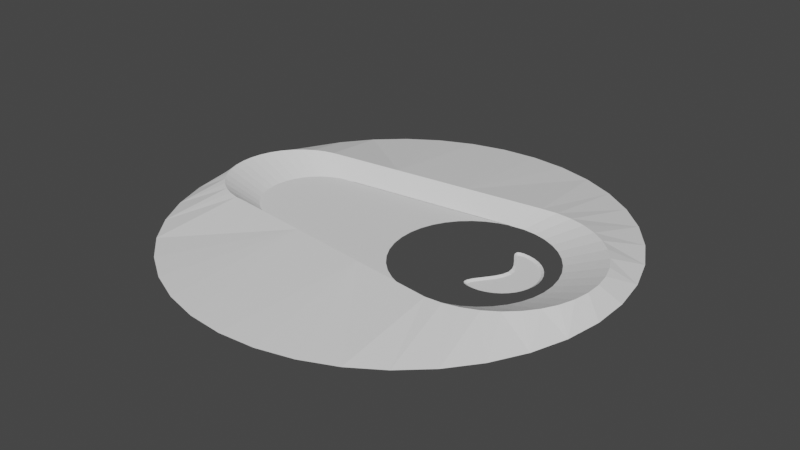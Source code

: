 # Source: Can.blend  (saved by Blender 3.2.14; exported with 4.5.12 LTS)
import bpy
from mathutils import Matrix  # noqa: F401  (used for matrix-valued properties, if any)

bpy.ops.wm.read_factory_settings(use_empty=True)
scene = bpy.context.scene
scene.name = 'Scene'

# ---- world
world_world = bpy.data.worlds.new('World'); scene.world = world_world
world_world.use_nodes = True; world_world.node_tree.nodes.clear()
_N = world_world.node_tree.nodes; _L = world_world.node_tree.links
n0 = _N.new('ShaderNodeOutputWorld'); n0.name = 'World Output'; n0.location = (300, 300)
n1 = _N.new('ShaderNodeBackground'); n1.name = 'Background'; n1.location = (10, 300)
n1.inputs[0].default_value = (0.05088, 0.05088, 0.05088, 1.0)
_L.new(n1.outputs[0], n0.inputs[0])
n0.is_active_output = True
world_world.color = (0.05088, 0.05088, 0.05088)
world_world.use_sun_shadow = False
world_world.sun_shadow_jitter_overblur = 0.0

# ---- meshes
me_circle_008 = bpy.data.meshes.new('Circle.008')
me_circle_008.from_pydata([(0.0, 20.0, 0.0), (-3.292, 19.73, 0.0), (-6.494, 18.92, 0.0), (-9.519, 17.59, 0.0), (-12.28, 15.78, 0.0), (-14.71, 13.55, 0.0), (-16.74, 10.94, 0.0), (-18.32, 8.034, 0.0), (-19.39, 4.91, 0.0), (-19.93, 1.652, 0.0), (-19.93, -1.652, 0.0), (-19.39, -4.91, 0.0), (-18.32, -8.034, 0.0), (-16.74, -10.94, 0.0), (-14.71, -13.55, 0.0), (-12.28, -15.78, 0.0), (-9.519, -17.59, 0.0), (-6.494, -18.92, 0.0), (-3.292, -19.73, 0.0), (1.748e-06, -20.0, 0.0), (3.292, -19.73, 0.0), (6.494, -18.92, 0.0), (9.519, -17.59, 0.0), (12.28, -15.78, 0.0), (14.72, -13.55, 0.0), (16.75, -10.94, 0.0), (18.33, -8.034, 0.0), (19.4, -4.91, 0.0), (19.94, -1.652, 0.0), (19.94, 1.652, 0.0), (19.39, 4.91, 0.0), (18.32, 8.034, 0.0), (16.74, 10.94, 0.0), (14.71, 13.55, 0.0), (12.28, 15.78, 0.0), (9.519, 17.59, 0.0), (6.494, 18.92, 0.0), (3.292, 19.73, 0.0), (-49.53, 14.09, 0.0), (-51.85, 13.9, 0.0), (-54.11, 13.33, 0.0), (-56.24, 12.39, 0.0), (-58.19, 11.12, 0.0), (-59.9, 9.545, 0.0), (-61.33, 7.708, 0.0), (-62.44, 5.661, 0.0), (-63.19, 3.46, 0.0), (-63.58, 1.164, 0.0), (-63.58, -1.164, 0.0), (-63.19, -3.46, 0.0), (-62.44, -5.661, 0.0), (-61.33, -7.708, 0.0), (-59.9, -9.545, 0.0), (-58.19, -11.12, 0.0), (-56.24, -12.39, 0.0), (-54.11, -13.33, 0.0), (-51.85, -13.9, 0.0), (-49.53, -14.09, 0.0), (-29.78, 12.21, 0.0), (-44.84, 10.88, 0.0), (-46.47, 8.785, 0.0), (-31.61, 9.862, 0.0), (-31.61, -9.862, 0.0), (-46.47, -8.785, 0.0), (-44.84, -10.88, 0.0), (-29.78, -12.21, 0.0), (-47.73, 6.452, 0.0), (-33.02, 7.243, 0.0), (-42.89, -12.68, 0.0), (-27.59, -14.23, 0.0), (-48.59, 3.943, 0.0), (-33.99, 4.426, 0.0), (-16.51, 18.03, 0.0), (-33.02, 16.06, 0.0), (-35.66, 15.84, 0.0), (-19.48, 17.78, 0.0), (-40.67, -14.13, 0.0), (-25.09, -15.86, 0.0), (-49.03, 1.326, 0.0), (-34.48, 1.489, 0.0), (-38.24, 15.19, 0.0), (-22.36, 17.05, 0.0), (-38.24, -15.19, 0.0), (-22.36, -17.05, 0.0), (-49.03, -1.326, 0.0), (-34.48, -1.489, 0.0), (-40.67, 14.13, 0.0), (-25.09, 15.86, 0.0), (-35.66, -15.84, 0.0), (-19.48, -17.78, 0.0), (-48.59, -3.943, 0.0), (-33.99, -4.426, 0.0), (-42.89, 12.68, 0.0), (-27.59, 14.23, 0.0), (-33.02, -16.06, 0.0), (-16.51, -18.03, 0.0), (-47.73, -6.452, 0.0), (-33.02, -7.243, 0.0), (5.86, 25.02, 4.325), (1.723, 24.68, 4.325), (5.86, -25.24, 4.325), (9.997, -24.9, 4.325), (14.02, -23.88, 4.325), (17.82, -22.21, 4.325), (21.3, -19.94, 4.325), (24.35, -17.13, 4.325), (26.9, -13.86, 4.325), (28.88, -10.21, 4.325), (30.22, -6.28, 4.325), (30.91, -2.185, 4.325), (30.91, 1.966, 4.325), (30.22, 6.06, 4.325), (28.88, 9.986, 4.325), (26.9, 13.64, 4.325), (24.35, 16.91, 4.325), (21.3, 19.72, 4.325), (17.82, 21.99, 4.325), (14.02, 23.66, 4.325), (9.997, 24.68, 4.325), (-56.39, 17.6, 4.325), (-59.3, 17.36, 4.325), (-62.14, 16.64, 4.325), (-64.81, 15.47, 4.325), (-67.26, 13.87, 4.325), (-69.41, 11.88, 4.325), (-71.21, 9.577, 4.325), (-72.6, 7.004, 4.325), (-73.55, 4.238, 4.325), (-74.03, 1.353, 4.325), (-74.03, -1.572, 4.325), (-73.55, -4.457, 4.325), (-72.6, -7.224, 4.325), (-71.21, -9.796, 4.325), (-69.41, -12.1, 4.325), (-67.26, -14.09, 4.325), (-64.81, -15.69, 4.325), (-62.14, -16.86, 4.325), (-59.3, -17.58, 4.325), (-56.39, -17.82, 4.325), (-38.96, 19.8, 4.325), (-18.62, 22.24, 4.325), (-35.64, -20.29, 4.325), (-14.89, -22.77, 4.325), (-21.86, 57.43, 0.0), (-31.31, 56.65, 0.0), (-40.51, 54.32, 0.0), (-49.19, 50.51, 0.0), (-57.13, 45.32, 0.0), (-64.11, 38.9, 0.0), (-69.94, 31.41, 0.0), (-74.45, 23.07, 0.0), (-77.53, 14.1, 0.0), (-79.09, 4.743, 0.0), (-79.09, -4.743, 0.0), (-77.53, -14.1, 0.0), (-74.45, -23.07, 0.0), (-69.94, -31.41, 0.0), (-64.11, -38.9, 0.0), (-57.13, -45.32, 0.0), (-49.19, -50.51, 0.0), (-40.51, -54.32, 0.0), (-31.31, -56.65, 0.0), (-21.86, -57.43, 0.0), (-12.41, -56.65, 0.0), (-3.213, -54.32, 0.0), (5.474, -50.51, 0.0), (13.41, -45.32, 0.0), (20.39, -38.9, 0.0), (26.22, -31.41, 0.0), (30.73, -23.07, 0.0), (33.81, -14.1, 0.0), (35.37, -4.743, 0.0), (35.37, 4.743, 0.0), (33.81, 14.1, 0.0), (30.73, 23.07, 0.0), (26.22, 31.41, 0.0), (20.39, 38.9, 0.0), (13.41, 45.32, 0.0), (5.474, 50.51, 0.0), (-3.213, 54.32, 0.0), (-12.41, 56.65, 0.0), (16.08, -4.045, 0.0), (15.29, -5.508, 0.0), (14.28, -6.82, 0.0), (13.06, -7.947, 0.0), (11.67, -8.856, 0.0), (10.15, -9.524, 0.0), (8.539, -9.933, 0.0), (6.88, -10.07, 0.0), (5.32, -9.933, 0.0), (5.793, 9.933, 0.0), (4.265, -9.524, 0.0), (3.78, -8.856, 0.0), (3.854, -7.947, 0.0), (4.418, -6.82, 0.0), (5.35, -5.508, 0.0), (6.481, -4.045, 0.0), (7.601, -2.472, 0.0), (8.484, -0.8316, 0.0), (8.902, 0.8316, 0.0), (8.707, 2.472, 0.0), (8.05, 4.045, 0.0), (7.16, 5.508, 0.0), (6.255, 6.82, 0.0), (5.532, 7.947, 0.0), (5.148, 8.856, 0.0), (6.894, 10.07, 0.0), (5.215, 9.524, 0.0), (8.451, 9.933, 0.0), (10.06, 9.524, 0.0), (11.59, 8.856, 0.0), (12.99, 7.947, 0.0), (14.21, 6.82, 0.0), (15.24, 5.508, 0.0), (16.04, 4.045, 0.0), (16.58, 2.472, 0.0), (16.87, 0.8316, 0.0), (16.87, -0.8316, 0.0), (16.61, -2.472, 0.0), (13.78, -6.364, -0.4468), (14.73, -5.14, -0.4468), (11.35, -8.262, -0.4468), (12.64, -7.414, -0.4468), (9.932, -8.885, -0.4468), (8.428, -9.266, -0.4468), (6.881, -9.394, -0.4468), (5.474, -9.27, -0.4468), (4.693, -8.968, -0.4468), (4.472, -8.662, -0.4468), (4.515, -8.131, -0.4468), (4.997, -7.168, -0.4468), (5.891, -5.909, -0.4468), (7.022, -4.446, -0.4468), (8.174, -2.828, -0.4468), (9.117, -1.077, -0.4468), (9.586, 0.7878, -0.4468), (9.365, 2.645, -0.4468), (8.652, 4.352, -0.4468), (7.725, 5.874, -0.4468), (6.816, 7.193, -0.4468), (6.13, 8.262, -0.4468), (5.835, 8.96, -0.4468), (5.854, 9.151, -0.4468), (6.044, 9.285, -0.4468), (6.906, 9.393, -0.4468), (8.338, 9.266, -0.4468), (11.27, 8.262, -0.4468), (9.846, 8.885, -0.4468), (13.72, 6.361, -0.4468), (12.57, 7.413, -0.4468), (15.42, 3.771, -0.4468), (14.68, 5.137, -0.4468), (16.2, -0.7791, -0.4468), (16.19, 0.7726, -0.4468), (15.93, 2.303, -0.4468), (15.46, -3.776, -0.4468), (15.95, -2.309, -0.4468)], [], [(60, 59, 43, 44), (64, 63, 51, 52), (66, 60, 44, 45), (68, 64, 52, 53), (70, 66, 45, 46), (74, 73, 38, 39), (76, 68, 53, 54), (78, 70, 46, 47), (80, 74, 39, 40), (82, 76, 54, 55), (84, 78, 47, 48), (86, 80, 40, 41), (88, 82, 55, 56), (90, 84, 48, 49), (92, 86, 41, 42), (94, 88, 56, 57), (96, 90, 49, 50), (59, 92, 42, 43), (63, 96, 50, 51), (13, 12, 97, 62), (62, 97, 96, 63), (5, 4, 93, 58), (58, 93, 92, 59), (12, 11, 91, 97), (97, 91, 90, 96), (19, 18, 89, 95), (95, 89, 88, 94), (4, 3, 87, 93), (93, 87, 86, 92), (11, 10, 85, 91), (91, 85, 84, 90), (18, 17, 83, 89), (89, 83, 82, 88), (3, 2, 81, 87), (87, 81, 80, 86), (10, 9, 79, 85), (85, 79, 78, 84), (17, 16, 77, 83), (83, 77, 76, 82), (2, 1, 75, 81), (81, 75, 74, 80), (9, 8, 71, 79), (79, 71, 70, 78), (16, 15, 69, 77), (77, 69, 68, 76), (1, 0, 72, 75), (75, 72, 73, 74), (8, 7, 67, 71), (71, 67, 66, 70), (15, 14, 65, 69), (69, 65, 64, 68), (7, 6, 61, 67), (67, 61, 60, 66), (14, 13, 62, 65), (65, 62, 63, 64), (6, 5, 58, 61), (61, 58, 59, 60), (39, 38, 119, 120), (75, 1, 99, 140), (26, 25, 106, 107), (53, 52, 133, 134), (40, 39, 120, 121), (74, 39, 120, 139), (27, 26, 107, 108), (54, 53, 134, 135), (41, 40, 121, 122), (0, 1, 99, 98), (74, 75, 140, 139), (28, 27, 108, 109), (55, 54, 135, 136), (42, 41, 122, 123), (29, 28, 109, 110), (56, 55, 136, 137), (43, 42, 123, 124), (30, 29, 110, 111), (57, 56, 137, 138), (44, 43, 124, 125), (31, 30, 111, 112), (45, 44, 125, 126), (32, 31, 112, 113), (46, 45, 126, 127), (33, 32, 113, 114), (20, 19, 100, 101), (94, 57, 138, 141), (47, 46, 127, 128), (34, 33, 114, 115), (21, 20, 101, 102), (95, 94, 141, 142), (48, 47, 128, 129), (35, 34, 115, 116), (22, 21, 102, 103), (49, 48, 129, 130), (19, 95, 142, 100), (36, 35, 116, 117), (23, 22, 103, 104), (50, 49, 130, 131), (37, 36, 117, 118), (24, 23, 104, 105), (51, 50, 131, 132), (0, 37, 118, 98), (25, 24, 105, 106), (52, 51, 132, 133), (99, 179, 140), (144, 140, 143), (122, 149, 150), (147, 148, 139), (121, 120, 149), (122, 121, 149), (123, 122, 150), (124, 150, 151), (169, 106, 105), (117, 116, 176), (153, 128, 152), (153, 130, 129), (153, 131, 130), (154, 132, 131), (152, 127, 126), (133, 132, 154), (115, 114, 174), (136, 135, 156), (138, 157, 141), (165, 100, 142), (148, 120, 139), (161, 142, 141), (163, 142, 162), (177, 178, 98), (118, 117, 176), (138, 137, 157), (100, 165, 166), (103, 167, 168), (116, 115, 175), (170, 107, 106), (134, 133, 155), (171, 108, 170), (171, 110, 109), (172, 111, 110), (173, 111, 172), (173, 113, 112), (174, 114, 113), (104, 168, 169), (167, 103, 102), (135, 134, 155), (101, 166, 167), (118, 177, 98), (120, 148, 149), (180, 143, 140), (144, 145, 140), (145, 146, 139), (164, 165, 142), (137, 136, 156), (158, 159, 141), (124, 123, 150), (125, 124, 151), (151, 152, 126), (152, 128, 127), (153, 129, 128), (153, 154, 131), (155, 133, 154), (156, 135, 155), (157, 137, 156), (145, 139, 140), (179, 180, 140), (160, 141, 159), (160, 161, 141), (161, 162, 142), (163, 164, 142), (99, 98, 178), (101, 100, 166), (102, 101, 167), (104, 103, 168), (105, 104, 169), (169, 170, 106), (170, 108, 107), (171, 109, 108), (171, 172, 110), (173, 112, 111), (173, 174, 113), (175, 115, 174), (176, 116, 175), (177, 118, 176), (146, 147, 139), (179, 99, 178), (157, 158, 141), (151, 126, 125), (219, 222, 221, 223, 224, 225, 226, 227, 228, 229, 230, 231, 232, 233, 234, 235, 236, 237, 238, 239, 240, 241, 242, 243, 244, 245, 247, 246, 249, 248, 251, 250, 254, 253, 252, 256, 255, 220), (219, 220, 182, 183), (221, 222, 184, 185), (223, 221, 185, 186), (224, 223, 186, 187), (225, 224, 187, 188), (226, 225, 188, 189), (227, 226, 189, 191), (228, 227, 191, 192), (229, 228, 192, 193), (230, 229, 193, 194), (231, 230, 194, 195), (232, 231, 195, 196), (233, 232, 196, 197), (234, 233, 197, 198), (235, 234, 198, 199), (236, 235, 199, 200), (237, 236, 200, 201), (238, 237, 201, 202), (239, 238, 202, 203), (240, 239, 203, 204), (241, 240, 204, 205), (242, 241, 205, 207), (243, 242, 207, 190), (222, 219, 183, 184), (244, 243, 190, 206), (245, 244, 206, 208), (246, 247, 209, 210), (248, 249, 211, 212), (250, 251, 213, 214), (252, 253, 216, 217), (251, 248, 212, 213), (249, 246, 210, 211), (254, 250, 214, 215), (253, 254, 215, 216), (255, 256, 218, 181), (256, 252, 217, 218), (247, 245, 208, 209), (220, 255, 181, 182)])
_uv = me_circle_008.uv_layers.new(name='UVMap')
_uv.uv.foreach_set('vector', [0.08142, 0.7735, 0.1321, 0.8386, 0.1321, 0.8386, 0.08142, 0.7735, 0.1321, 0.1614, 0.08142, 0.2265, 0.08142, 0.2265, 0.1321, 0.1614, 0.04211, 0.7008, 0.08142, 0.7735, 0.08142, 0.7735, 0.04211, 0.7008, 0.1929, 0.1054, 0.1321, 0.1614, 0.1321, 0.1614, 0.1929, 0.1054, 0.0153, 0.6227, 0.04211, 0.7008, 0.04211, 0.7008, 0.0153, 0.6227, 0.4177, 0.9932, 0.5, 1.0, 0.5, 1.0, 0.4177, 0.9932, 0.262, 0.06026, 0.1929, 0.1054, 0.1929, 0.1054, 0.262, 0.06026, 0.001708, 0.5413, 0.0153, 0.6227, 0.0153, 0.6227, 0.001708, 0.5413, 0.3377, 0.9729, 0.4177, 0.9932, 0.4177, 0.9932, 0.3377, 0.9729, 0.3377, 0.02709, 0.262, 0.06026, 0.262, 0.06026, 0.3377, 0.02709, 0.001708, 0.4587, 0.001708, 0.5413, 0.001708, 0.5413, 0.001708, 0.4587, 0.262, 0.9397, 0.3377, 0.9729, 0.3377, 0.9729, 0.262, 0.9397, 0.4177, 0.006819, 0.3377, 0.02709, 0.3377, 0.02709, 0.4177, 0.006819, 0.0153, 0.3773, 0.001708, 0.4587, 0.001708, 0.4587, 0.0153, 0.3773, 0.1929, 0.8946, 0.262, 0.9397, 0.262, 0.9397, 0.1929, 0.8946, 0.5, 0.0, 0.4177, 0.006819, 0.4177, 0.006819, 0.5, 0.0, 0.04211, 0.2992, 0.0153, 0.3773, 0.0153, 0.3773, 0.04211, 0.2992, 0.1321, 0.8386, 0.1929, 0.8946, 0.1929, 0.8946, 0.1321, 0.8386, 0.08142, 0.2265, 0.04211, 0.2992, 0.04211, 0.2992, 0.08142, 0.2265, 0.08142, 0.2265, 0.04211, 0.2992, 0.04211, 0.2992, 0.08142, 0.2265, 0.08142, 0.2265, 0.04211, 0.2992, 0.04211, 0.2992, 0.08142, 0.2265, 0.1321, 0.8386, 0.1929, 0.8946, 0.1929, 0.8946, 0.1321, 0.8386, 0.1321, 0.8386, 0.1929, 0.8946, 0.1929, 0.8946, 0.1321, 0.8386, 0.04211, 0.2992, 0.0153, 0.3773, 0.0153, 0.3773, 0.04211, 0.2992, 0.04211, 0.2992, 0.0153, 0.3773, 0.0153, 0.3773, 0.04211, 0.2992, 0.5, 0.0, 0.4177, 0.006819, 0.4177, 0.006819, 0.5, 0.0, 0.5, 0.0, 0.4177, 0.006819, 0.4177, 0.006819, 0.5, 0.0, 0.1929, 0.8946, 0.262, 0.9397, 0.262, 0.9397, 0.1929, 0.8946, 0.1929, 0.8946, 0.262, 0.9397, 0.262, 0.9397, 0.1929, 0.8946, 0.0153, 0.3773, 0.001708, 0.4587, 0.001708, 0.4587, 0.0153, 0.3773, 0.0153, 0.3773, 0.001708, 0.4587, 0.001708, 0.4587, 0.0153, 0.3773, 0.4177, 0.006819, 0.3377, 0.02709, 0.3377, 0.02709, 0.4177, 0.006819, 0.4177, 0.006819, 0.3377, 0.02709, 0.3377, 0.02709, 0.4177, 0.006819, 0.262, 0.9397, 0.3377, 0.9729, 0.3377, 0.9729, 0.262, 0.9397, 0.262, 0.9397, 0.3377, 0.9729, 0.3377, 0.9729, 0.262, 0.9397, 0.001708, 0.4587, 0.001708, 0.5413, 0.001708, 0.5413, 0.001708, 0.4587, 0.001708, 0.4587, 0.001708, 0.5413, 0.001708, 0.5413, 0.001708, 0.4587, 0.3377, 0.02709, 0.262, 0.06026, 0.262, 0.06026, 0.3377, 0.02709, 0.3377, 0.02709, 0.262, 0.06026, 0.262, 0.06026, 0.3377, 0.02709, 0.3377, 0.9729, 0.4177, 0.9932, 0.4177, 0.9932, 0.3377, 0.9729, 0.3377, 0.9729, 0.4177, 0.9932, 0.4177, 0.9932, 0.3377, 0.9729, 0.001708, 0.5413, 0.0153, 0.6227, 0.0153, 0.6227, 0.001708, 0.5413, 0.001708, 0.5413, 0.0153, 0.6227, 0.0153, 0.6227, 0.001708, 0.5413, 0.262, 0.06026, 0.1929, 0.1054, 0.1929, 0.1054, 0.262, 0.06026, 0.262, 0.06026, 0.1929, 0.1054, 0.1929, 0.1054, 0.262, 0.06026, 0.4177, 0.9932, 0.5, 1.0, 0.5, 1.0, 0.4177, 0.9932, 0.4177, 0.9932, 0.5, 1.0, 0.5, 1.0, 0.4177, 0.9932, 0.0153, 0.6227, 0.04211, 0.7008, 0.04211, 0.7008, 0.0153, 0.6227, 0.0153, 0.6227, 0.04211, 0.7008, 0.04211, 0.7008, 0.0153, 0.6227, 0.1929, 0.1054, 0.1321, 0.1614, 0.1321, 0.1614, 0.1929, 0.1054, 0.1929, 0.1054, 0.1321, 0.1614, 0.1321, 0.1614, 0.1929, 0.1054, 0.04211, 0.7008, 0.08142, 0.7735, 0.08142, 0.7735, 0.04211, 0.7008, 0.04211, 0.7008, 0.08142, 0.7735, 0.08142, 0.7735, 0.04211, 0.7008, 0.1321, 0.1614, 0.08142, 0.2265, 0.08142, 0.2265, 0.1321, 0.1614, 0.1321, 0.1614, 0.08142, 0.2265, 0.08142, 0.2265, 0.1321, 0.1614, 0.08142, 0.7735, 0.1321, 0.8386, 0.1321, 0.8386, 0.08142, 0.7735, 0.08142, 0.7735, 0.1321, 0.8386, 0.1321, 0.8386, 0.08142, 0.7735, 0.4177, 0.9932, 0.5, 1.0, 0.5, 1.0, 0.4177, 0.9932, 0.4177, 0.9932, 0.4177, 0.9932, 0.4177, 0.9932, 0.4177, 0.9932, 0.9579, 0.2992, 0.9186, 0.2265, 0.9186, 0.2265, 0.9579, 0.2992, 0.1929, 0.1054, 0.1321, 0.1614, 0.1321, 0.1614, 0.1929, 0.1054, 0.3377, 0.9729, 0.4177, 0.9932, 0.4177, 0.9932, 0.3377, 0.9729, 0.4177, 0.9932, 0.4177, 0.9932, 0.4177, 0.9932, 0.4177, 0.9932, 0.9847, 0.3773, 0.9579, 0.2992, 0.9579, 0.2992, 0.9847, 0.3773, 0.262, 0.06026, 0.1929, 0.1054, 0.1929, 0.1054, 0.262, 0.06026, 0.262, 0.9397, 0.3377, 0.9729, 0.3377, 0.9729, 0.262, 0.9397, 0.5, 1.0, 0.4177, 0.9932, 0.4177, 0.9932, 0.5, 1.0, 0.4177, 0.9932, 0.4177, 0.9932, 0.4177, 0.9932, 0.4177, 0.9932, 0.9983, 0.4587, 0.9847, 0.3773, 0.9847, 0.3773, 0.9983, 0.4587, 0.3377, 0.02709, 0.262, 0.06026, 0.262, 0.06026, 0.3377, 0.02709, 0.1929, 0.8946, 0.262, 0.9397, 0.262, 0.9397, 0.1929, 0.8946, 0.9983, 0.5413, 0.9983, 0.4587, 0.9983, 0.4587, 0.9983, 0.5413, 0.4177, 0.006819, 0.3377, 0.02709, 0.3377, 0.02709, 0.4177, 0.006819, 0.1321, 0.8386, 0.1929, 0.8946, 0.1929, 0.8946, 0.1321, 0.8386, 0.9847, 0.6227, 0.9983, 0.5413, 0.9983, 0.5413, 0.9847, 0.6227, 0.5, 0.0, 0.4177, 0.006819, 0.4177, 0.006819, 0.5, 0.0, 0.08142, 0.7735, 0.1321, 0.8386, 0.1321, 0.8386, 0.08142, 0.7735, 0.9579, 0.7008, 0.9847, 0.6227, 0.9847, 0.6227, 0.9579, 0.7008, 0.04211, 0.7008, 0.08142, 0.7735, 0.08142, 0.7735, 0.04211, 0.7008, 0.9186, 0.7735, 0.9579, 0.7008, 0.9579, 0.7008, 0.9186, 0.7735, 0.0153, 0.6227, 0.04211, 0.7008, 0.04211, 0.7008, 0.0153, 0.6227, 0.8679, 0.8386, 0.9186, 0.7735, 0.9186, 0.7735, 0.8679, 0.8386, 0.5823, 0.006819, 0.5, 0.0, 0.5, 0.0, 0.5823, 0.006819, 0.5, 0.0, 0.5, 0.0, 0.5, 0.0, 0.5, 0.0, 0.001708, 0.5413, 0.0153, 0.6227, 0.0153, 0.6227, 0.001708, 0.5413, 0.8071, 0.8946, 0.8679, 0.8386, 0.8679, 0.8386, 0.8071, 0.8946, 0.6623, 0.02709, 0.5823, 0.006819, 0.5823, 0.006819, 0.6623, 0.02709, 0.5, 0.0, 0.5, 0.0, 0.5, 0.0, 0.5, 0.0, 0.001708, 0.4587, 0.001708, 0.5413, 0.001708, 0.5413, 0.001708, 0.4587, 0.738, 0.9397, 0.8071, 0.8946, 0.8071, 0.8946, 0.738, 0.9397, 0.738, 0.06026, 0.6623, 0.02709, 0.6623, 0.02709, 0.738, 0.06026, 0.0153, 0.3773, 0.001708, 0.4587, 0.001708, 0.4587, 0.0153, 0.3773, 0.5, 0.0, 0.5, 0.0, 0.5, 0.0, 0.5, 0.0, 0.6623, 0.9729, 0.738, 0.9397, 0.738, 0.9397, 0.6623, 0.9729, 0.8071, 0.1054, 0.738, 0.06026, 0.738, 0.06026, 0.8071, 0.1054, 0.04211, 0.2992, 0.0153, 0.3773, 0.0153, 0.3773, 0.04211, 0.2992, 0.5823, 0.9932, 0.6623, 0.9729, 0.6623, 0.9729, 0.5823, 0.9932, 0.8679, 0.1614, 0.8071, 0.1054, 0.8071, 0.1054, 0.8679, 0.1614, 0.08142, 0.2265, 0.04211, 0.2992, 0.04211, 0.2992, 0.08142, 0.2265, 0.5, 1.0, 0.5823, 0.9932, 0.5823, 0.9932, 0.5, 1.0, 0.9186, 0.2265, 0.8679, 0.1614, 0.8679, 0.1614, 0.9186, 0.2265, 0.1321, 0.1614, 0.08142, 0.2265, 0.08142, 0.2265, 0.1321, 0.1614, 0.4177, 0.9932, 0.0, 0.0, 0.4177, 0.9932, 0.0, 0.0, 0.4177, 0.9932, 0.0, 0.0, 0.262, 0.9397, 0.0, 0.0, 0.0, 0.0, 0.0, 0.0, 0.0, 0.0, 0.4177, 0.9932, 0.3377, 0.9729, 0.4177, 0.9932, 0.0, 0.0, 0.262, 0.9397, 0.3377, 0.9729, 0.0, 0.0, 0.1929, 0.8946, 0.262, 0.9397, 0.0, 0.0, 0.1321, 0.8386, 0.0, 0.0, 0.0, 0.0, 0.0, 0.0, 0.9186, 0.2265, 0.8679, 0.1614, 0.6623, 0.9729, 0.738, 0.9397, 0.0, 0.0, 0.0, 0.0, 0.001708, 0.5413, 0.0, 0.0, 0.0, 0.0, 0.0153, 0.3773, 0.001708, 0.4587, 0.0, 0.0, 0.04211, 0.2992, 0.0153, 0.3773, 0.0, 0.0, 0.08142, 0.2265, 0.04211, 0.2992, 0.0, 0.0, 0.0153, 0.6227, 0.04211, 0.7008, 0.1321, 0.1614, 0.08142, 0.2265, 0.0, 0.0, 0.8071, 0.8946, 0.8679, 0.8386, 0.0, 0.0, 0.3377, 0.02709, 0.262, 0.06026, 0.0, 0.0, 0.5, 0.0, 0.0, 0.0, 0.5, 0.0, 0.0, 0.0, 0.5, 0.0, 0.5, 0.0, 0.0, 0.0, 0.4177, 0.9932, 0.4177, 0.9932, 0.0, 0.0, 0.5, 0.0, 0.5, 0.0, 0.0, 0.0, 0.5, 0.0, 0.0, 0.0, 0.0, 0.0, 0.0, 0.0, 0.5, 1.0, 0.5823, 0.9932, 0.6623, 0.9729, 0.0, 0.0, 0.5, 0.0, 0.4177, 0.006819, 0.0, 0.0, 0.5, 0.0, 0.0, 0.0, 0.0, 0.0, 0.738, 0.06026, 0.0, 0.0, 0.0, 0.0, 0.738, 0.9397, 0.8071, 0.8946, 0.0, 0.0, 0.0, 0.0, 0.9579, 0.2992, 0.9186, 0.2265, 0.1929, 0.1054, 0.1321, 0.1614, 0.0, 0.0, 0.0, 0.0, 0.9847, 0.3773, 0.0, 0.0, 0.0, 0.0, 0.9983, 0.5413, 0.9983, 0.4587, 0.0, 0.0, 0.9847, 0.6227, 0.9983, 0.5413, 0.0, 0.0, 0.9847, 0.6227, 0.0, 0.0, 0.0, 0.0, 0.9186, 0.7735, 0.9579, 0.7008, 0.0, 0.0, 0.8679, 0.8386, 0.9186, 0.7735, 0.8071, 0.1054, 0.0, 0.0, 0.0, 0.0, 0.0, 0.0, 0.738, 0.06026, 0.6623, 0.02709, 0.262, 0.06026, 0.1929, 0.1054, 0.0, 0.0, 0.5823, 0.006819, 0.0, 0.0, 0.0, 0.0, 0.5823, 0.9932, 0.0, 0.0, 0.5, 1.0, 0.4177, 0.9932, 0.0, 0.0, 0.0, 0.0, 0.0, 0.0, 0.0, 0.0, 0.4177, 0.9932, 0.0, 0.0, 0.0, 0.0, 0.4177, 0.9932, 0.0, 0.0, 0.0, 0.0, 0.4177, 0.9932, 0.0, 0.0, 0.0, 0.0, 0.5, 0.0, 0.4177, 0.006819, 0.3377, 0.02709, 0.0, 0.0, 0.0, 0.0, 0.0, 0.0, 0.5, 0.0, 0.1321, 0.8386, 0.1929, 0.8946, 0.0, 0.0, 0.08142, 0.7735, 0.1321, 0.8386, 0.0, 0.0, 0.0, 0.0, 0.0, 0.0, 0.04211, 0.7008, 0.0, 0.0, 0.001708, 0.5413, 0.0153, 0.6227, 0.0, 0.0, 0.001708, 0.4587, 0.001708, 0.5413, 0.0, 0.0, 0.0, 0.0, 0.04211, 0.2992, 0.0, 0.0, 0.1321, 0.1614, 0.0, 0.0, 0.0, 0.0, 0.262, 0.06026, 0.0, 0.0, 0.0, 0.0, 0.4177, 0.006819, 0.0, 0.0, 0.0, 0.0, 0.4177, 0.9932, 0.4177, 0.9932, 0.0, 0.0, 0.0, 0.0, 0.4177, 0.9932, 0.0, 0.0, 0.5, 0.0, 0.0, 0.0, 0.0, 0.0, 0.0, 0.0, 0.5, 0.0, 0.0, 0.0, 0.0, 0.0, 0.5, 0.0, 0.0, 0.0, 0.0, 0.0, 0.5, 0.0, 0.4177, 0.9932, 0.5, 1.0, 0.0, 0.0, 0.5823, 0.006819, 0.5, 0.0, 0.0, 0.0, 0.6623, 0.02709, 0.5823, 0.006819, 0.0, 0.0, 0.8071, 0.1054, 0.738, 0.06026, 0.0, 0.0, 0.8679, 0.1614, 0.8071, 0.1054, 0.0, 0.0, 0.0, 0.0, 0.0, 0.0, 0.9186, 0.2265, 0.0, 0.0, 0.9847, 0.3773, 0.9579, 0.2992, 0.0, 0.0, 0.9983, 0.4587, 0.9847, 0.3773, 0.0, 0.0, 0.0, 0.0, 0.9983, 0.5413, 0.0, 0.0, 0.9579, 0.7008, 0.9847, 0.6227, 0.0, 0.0, 0.0, 0.0, 0.9186, 0.7735, 0.0, 0.0, 0.8071, 0.8946, 0.0, 0.0, 0.0, 0.0, 0.738, 0.9397, 0.0, 0.0, 0.0, 0.0, 0.5823, 0.9932, 0.0, 0.0, 0.0, 0.0, 0.0, 0.0, 0.4177, 0.9932, 0.0, 0.0, 0.4177, 0.9932, 0.0, 0.0, 0.0, 0.0, 0.0, 0.0, 0.5, 0.0, 0.0, 0.0, 0.04211, 0.7008, 0.08142, 0.7735, 0.0, 0.0, 0.0, 0.0, 0.0, 0.0, 0.0, 0.0, 0.0, 0.0, 0.0, 0.0, 0.0, 0.0, 0.0, 0.0, 0.0, 0.0, 0.0, 0.0, 0.0, 0.0, 0.0, 0.0, 0.0, 0.0, 0.0, 0.0, 0.0, 0.0, 0.0, 0.0, 0.0, 0.0, 0.0, 0.0, 0.0, 0.0, 0.0, 0.0, 0.0, 0.0, 0.0, 0.0, 0.0, 0.0, 0.0, 0.0, 0.0, 0.0, 0.0, 0.0, 0.0, 0.0, 0.0, 0.0, 0.0, 0.0, 0.0, 0.0, 0.0, 0.0, 0.0, 0.0, 0.0, 0.0, 0.0, 0.0, 0.0, 0.0, 0.0, 0.0, 0.0, 0.0, 0.0, 0.0, 0.0, 0.0, 0.0, 0.0, 0.0, 0.0, 0.0, 0.0, 0.0, 0.0, 0.0, 0.0, 0.0, 0.0, 0.0, 0.0, 0.0, 0.0, 0.0, 0.0, 0.0, 0.0, 0.0, 0.0, 0.0, 0.0, 0.0, 0.0, 0.0, 0.0, 0.0, 0.0, 0.0, 0.0, 0.0, 0.0, 0.0, 0.0, 0.0, 0.0, 0.0, 0.0, 0.0, 0.0, 0.0, 0.0, 0.0, 0.0, 0.0, 0.0, 0.0, 0.0, 0.0, 0.0, 0.0, 0.0, 0.0, 0.0, 0.0, 0.0, 0.0, 0.0, 0.0, 0.0, 0.0, 0.0, 0.0, 0.0, 0.0, 0.0, 0.0, 0.0, 0.0, 0.0, 0.0, 0.0, 0.0, 0.0, 0.0, 0.0, 0.0, 0.0, 0.0, 0.0, 0.0, 0.0, 0.0, 0.0, 0.0, 0.0, 0.0, 0.0, 0.0, 0.0, 0.0, 0.0, 0.0, 0.0, 0.0, 0.0, 0.0, 0.0, 0.0, 0.0, 0.0, 0.0, 0.0, 0.0, 0.0, 0.0, 0.0, 0.0, 0.0, 0.0, 0.0, 0.0, 0.0, 0.0, 0.0, 0.0, 0.0, 0.0, 0.0, 0.0, 0.0, 0.0, 0.0, 0.0, 0.0, 0.0, 0.0, 0.0, 0.0, 0.0, 0.0, 0.0, 0.0, 0.0, 0.0, 0.0, 0.0, 0.0, 0.0, 0.0, 0.0, 0.0, 0.0, 0.0, 0.0, 0.0, 0.0, 0.0, 0.0, 0.0, 0.0, 0.0, 0.0, 0.0, 0.0, 0.0, 0.0, 0.0, 0.0, 0.0, 0.0, 0.0, 0.0, 0.0, 0.0, 0.0, 0.0, 0.0, 0.0, 0.0, 0.0, 0.0, 0.0, 0.0, 0.0, 0.0, 0.0, 0.0, 0.0, 0.0, 0.0, 0.0, 0.0, 0.0, 0.0, 0.0, 0.0, 0.0, 0.0, 0.0, 0.0, 0.0, 0.0, 0.0, 0.0, 0.0, 0.0, 0.0, 0.0, 0.0, 0.0, 0.0, 0.0, 0.0, 0.0, 0.0, 0.0, 0.0, 0.0, 0.0, 0.0, 0.0, 0.0, 0.0, 0.0, 0.0, 0.0, 0.0, 0.0, 0.0, 0.0, 0.0, 0.0, 0.0, 0.0, 0.0, 0.0, 0.0, 0.0, 0.0, 0.0, 0.0, 0.0, 0.0, 0.0, 0.0, 0.0, 0.0, 0.0, 0.0, 0.0, 0.0, 0.0, 0.0, 0.0, 0.0, 0.0, 0.0, 0.0, 0.0, 0.0, 0.0, 0.0, 0.0, 0.0, 0.0, 0.0, 0.0, 0.0, 0.0, 0.0, 0.0, 0.0, 0.0, 0.0, 0.0, 0.0, 0.0, 0.0, 0.0, 0.0, 0.0, 0.0, 0.0, 0.0, 0.0, 0.0, 0.0, 0.0, 0.0, 0.0, 0.0, 0.0, 0.0, 0.0, 0.0, 0.0, 0.0, 0.0, 0.0, 0.0, 0.0, 0.0, 0.0, 0.0, 0.0, 0.0, 0.0, 0.0, 0.0])
me_circle_008.update()

# ---- objects
ob_circle = bpy.data.objects.new('Circle', me_circle_008)

# ---- transforms, parenting, visibility, modifiers, constraints
ob_circle.location = (0.0, 0.0, 0.0)

# ---- collection membership
scene.collection.objects.link(ob_circle)

# ---- scene / render settings (as saved in the file)
scene.frame_start = 1; scene.frame_end = 250; scene.frame_set(3)
scene.render.engine = 'BLENDER_EEVEE_NEXT'
scene.cycles.sampling_pattern = 'TABULATED_SOBOL'
scene.cycles.use_light_tree = False
scene.view_settings.view_transform = 'Filmic'
bpy.context.view_layer.update()

# ---- added for rendering (the .blend has no active camera and no usable light): camera, sun
cam_auto = bpy.data.cameras.new('AutoCamera')
cam_auto.lens = 50.0
cam_auto.sensor_width = 36.0
cam_auto.clip_end = 2634.22
ob_auto_camera = bpy.data.objects.new('AutoCamera', cam_auto)
scene.collection.objects.link(ob_auto_camera)
ob_auto_camera.location = (128.239, -180.119, 122.018)
ob_auto_camera.rotation_euler = (1.09748, -7.21219e-08, 0.694738)
scene.camera = ob_auto_camera
light_auto_sun = bpy.data.lights.new('AutoSun', 'SUN')
light_auto_sun.energy = 3.0
light_auto_sun.angle = 0.0523599
ob_auto_sun = bpy.data.objects.new('AutoSun', light_auto_sun)
scene.collection.objects.link(ob_auto_sun)
ob_auto_sun.rotation_euler = (0.872665, 0.174533, 0.523599)
bpy.context.view_layer.update()
